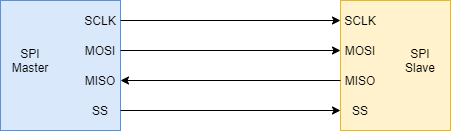

The diagram above was exported from draw.io. Its source (the exported page's mxGraphModel, read from the mxfile embedded in the PNG):
<mxGraphModel dx="517" dy="384" grid="1" gridSize="10" guides="1" tooltips="1" connect="1" arrows="1" fold="1" page="1" pageScale="1" pageWidth="827" pageHeight="1169" math="0" shadow="0">
  <root>
    <mxCell id="0" />
    <mxCell id="1" parent="0" />
    <mxCell id="kckScnaFsiD6DQzXyZSa-1" value="" style="rounded=0;whiteSpace=wrap;html=1;fillColor=#dae8fc;strokeColor=#6c8ebf;" vertex="1" parent="1">
      <mxGeometry x="110" y="370" width="120" height="130" as="geometry" />
    </mxCell>
    <mxCell id="kckScnaFsiD6DQzXyZSa-2" value="" style="rounded=0;whiteSpace=wrap;html=1;fillColor=#fff2cc;strokeColor=#d6b656;" vertex="1" parent="1">
      <mxGeometry x="450" y="370" width="110" height="130" as="geometry" />
    </mxCell>
    <mxCell id="kckScnaFsiD6DQzXyZSa-9" value="SS" style="text;html=1;strokeColor=none;fillColor=none;align=center;verticalAlign=middle;whiteSpace=wrap;rounded=0;" vertex="1" parent="1">
      <mxGeometry x="190" y="470" width="40" height="20" as="geometry" />
    </mxCell>
    <mxCell id="kckScnaFsiD6DQzXyZSa-10" value="MISO" style="text;html=1;strokeColor=none;fillColor=none;align=center;verticalAlign=middle;whiteSpace=wrap;rounded=0;" vertex="1" parent="1">
      <mxGeometry x="190" y="440" width="40" height="20" as="geometry" />
    </mxCell>
    <mxCell id="kckScnaFsiD6DQzXyZSa-11" value="MOSI" style="text;html=1;strokeColor=none;fillColor=none;align=center;verticalAlign=middle;whiteSpace=wrap;rounded=0;" vertex="1" parent="1">
      <mxGeometry x="190" y="410" width="40" height="20" as="geometry" />
    </mxCell>
    <mxCell id="kckScnaFsiD6DQzXyZSa-12" value="SCLK" style="text;html=1;strokeColor=none;fillColor=none;align=center;verticalAlign=middle;whiteSpace=wrap;rounded=0;" vertex="1" parent="1">
      <mxGeometry x="190" y="380" width="40" height="20" as="geometry" />
    </mxCell>
    <mxCell id="kckScnaFsiD6DQzXyZSa-13" value="SCLK" style="text;html=1;strokeColor=none;fillColor=none;align=center;verticalAlign=middle;whiteSpace=wrap;rounded=0;" vertex="1" parent="1">
      <mxGeometry x="450" y="380" width="40" height="20" as="geometry" />
    </mxCell>
    <mxCell id="kckScnaFsiD6DQzXyZSa-14" value="MOSI" style="text;html=1;strokeColor=none;fillColor=none;align=center;verticalAlign=middle;whiteSpace=wrap;rounded=0;" vertex="1" parent="1">
      <mxGeometry x="450" y="410" width="40" height="20" as="geometry" />
    </mxCell>
    <mxCell id="kckScnaFsiD6DQzXyZSa-15" value="MISO" style="text;html=1;strokeColor=none;fillColor=none;align=center;verticalAlign=middle;whiteSpace=wrap;rounded=0;" vertex="1" parent="1">
      <mxGeometry x="450" y="440" width="40" height="20" as="geometry" />
    </mxCell>
    <mxCell id="kckScnaFsiD6DQzXyZSa-16" value="SS" style="text;html=1;strokeColor=none;fillColor=none;align=center;verticalAlign=middle;whiteSpace=wrap;rounded=0;" vertex="1" parent="1">
      <mxGeometry x="450" y="470" width="40" height="20" as="geometry" />
    </mxCell>
    <mxCell id="kckScnaFsiD6DQzXyZSa-17" value="SPI&lt;br&gt;Master" style="text;html=1;strokeColor=none;fillColor=none;align=center;verticalAlign=middle;whiteSpace=wrap;rounded=0;" vertex="1" parent="1">
      <mxGeometry x="110" y="412.5" width="60" height="35" as="geometry" />
    </mxCell>
    <mxCell id="kckScnaFsiD6DQzXyZSa-18" value="SPI&lt;br&gt;Slave" style="text;html=1;strokeColor=none;fillColor=none;align=center;verticalAlign=middle;whiteSpace=wrap;rounded=0;" vertex="1" parent="1">
      <mxGeometry x="500" y="412.5" width="60" height="35" as="geometry" />
    </mxCell>
    <mxCell id="kckScnaFsiD6DQzXyZSa-19" value="" style="endArrow=classic;html=1;exitX=1;exitY=0.5;exitDx=0;exitDy=0;entryX=0;entryY=0.5;entryDx=0;entryDy=0;" edge="1" parent="1" source="kckScnaFsiD6DQzXyZSa-12" target="kckScnaFsiD6DQzXyZSa-13">
      <mxGeometry width="50" height="50" relative="1" as="geometry">
        <mxPoint x="300" y="510" as="sourcePoint" />
        <mxPoint x="350" y="460" as="targetPoint" />
      </mxGeometry>
    </mxCell>
    <mxCell id="kckScnaFsiD6DQzXyZSa-20" value="" style="endArrow=classic;html=1;exitX=1;exitY=0.5;exitDx=0;exitDy=0;entryX=0;entryY=0.5;entryDx=0;entryDy=0;" edge="1" parent="1" source="kckScnaFsiD6DQzXyZSa-11" target="kckScnaFsiD6DQzXyZSa-14">
      <mxGeometry width="50" height="50" relative="1" as="geometry">
        <mxPoint x="300" y="510" as="sourcePoint" />
        <mxPoint x="350" y="460" as="targetPoint" />
      </mxGeometry>
    </mxCell>
    <mxCell id="kckScnaFsiD6DQzXyZSa-21" value="" style="endArrow=classic;html=1;exitX=1;exitY=0.5;exitDx=0;exitDy=0;entryX=0;entryY=0.5;entryDx=0;entryDy=0;" edge="1" parent="1" source="kckScnaFsiD6DQzXyZSa-9" target="kckScnaFsiD6DQzXyZSa-16">
      <mxGeometry width="50" height="50" relative="1" as="geometry">
        <mxPoint x="300" y="510" as="sourcePoint" />
        <mxPoint x="350" y="460" as="targetPoint" />
      </mxGeometry>
    </mxCell>
    <mxCell id="kckScnaFsiD6DQzXyZSa-22" value="" style="endArrow=classic;html=1;exitX=0;exitY=0.5;exitDx=0;exitDy=0;entryX=1;entryY=0.5;entryDx=0;entryDy=0;" edge="1" parent="1" source="kckScnaFsiD6DQzXyZSa-15" target="kckScnaFsiD6DQzXyZSa-10">
      <mxGeometry width="50" height="50" relative="1" as="geometry">
        <mxPoint x="300" y="510" as="sourcePoint" />
        <mxPoint x="350" y="460" as="targetPoint" />
      </mxGeometry>
    </mxCell>
  </root>
</mxGraphModel>